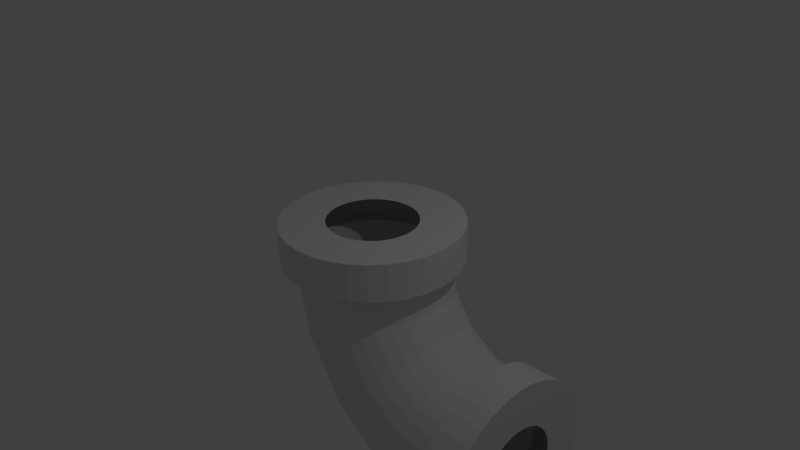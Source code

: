 # Source: pipe_curve.blend  (saved by Blender 2.72.0; exported with 4.5.12 LTS)
import bpy
from mathutils import Matrix  # noqa: F401  (used for matrix-valued properties, if any)

bpy.ops.wm.read_factory_settings(use_empty=True)
scene = bpy.context.scene
scene.name = 'Scene'

# ---- collections
col_collection_1 = bpy.data.collections.new('Collection 1'); scene.collection.children.link(col_collection_1)

# ---- world
world_world = bpy.data.worlds.new('World'); scene.world = world_world
world_world.color = (0.05088, 0.05088, 0.05088)
world_world.use_sun_shadow = False
world_world.sun_shadow_jitter_overblur = 0.0
world_world.cycles.sampling_method = 'MANUAL'
world_world.cycles.sample_map_resolution = 256

# ---- cameras
cam_camera = bpy.data.cameras.new('Camera')
cam_camera.clip_end = 100.0
cam_camera.lens = 35.0
cam_camera.sensor_width = 32.0
cam_camera.sensor_height = 18.0
cam_camera.ortho_scale = 7.314
cam_camera.dof.focus_distance = 0.0
cam_camera.dof.aperture_fstop = 128.0

# ---- lights
light_lamp = bpy.data.lights.new('Lamp', 'POINT')
light_lamp.transmission_factor = 0.0
light_lamp.cutoff_distance = 30.0
light_lamp.energy = 100.0
light_lamp.shadow_buffer_clip_start = 1.001
light_lamp.shadow_soft_size = 0.1
light_lamp.shadow_maximum_resolution = 0.006
light_lamp.use_absolute_resolution = True
light_lamp.cycles.use_multiple_importance_sampling = False

# ---- meshes
me_cylinder = bpy.data.meshes.new('Cylinder')
me_cylinder.from_pydata([(0.1951, 0.9808, 0.0), (0.3827, 0.9239, 0.0), (0.5556, 0.8315, 0.0), (0.7071, 0.7071, 0.0), (0.8315, 0.5556, 0.0), (0.9239, 0.3827, 0.0), (0.9808, 0.1951, 0.0), (1.0, 9.656e-07, 0.0), (0.9808, -0.1951, 0.0), (0.9239, -0.3827, 0.0), (0.8315, -0.5556, 0.0), (0.7071, -0.7071, 0.0), (0.5556, -0.8315, 0.0), (0.3827, -0.9239, 0.0), (0.1951, -0.9808, 0.0), (3.258e-07, -1.0, 0.0), (-0.1951, -0.9808, 0.0), (-0.3827, -0.9239, 0.0), (-0.5556, -0.8315, 0.0), (-0.7071, -0.7071, 0.0), (-0.8315, -0.5556, 0.0), (-0.9239, -0.3827, 0.0), (-0.9808, -0.1951, 0.0), (-1.0, 7.55e-08, 0.0), (-0.9808, 0.1951, 0.0), (-0.9239, 0.3827, 0.0), (-0.8315, 0.5556, 0.0), (-0.7071, 0.7071, 0.0), (-0.5556, 0.8315, 0.0), (-0.3827, 0.9239, 0.0), (-0.1951, 0.9808, 0.0), (0.0, 1.0, 0.0), (0.3325, 0.9808, -0.6907), (0.5058, 0.9239, -0.6189), (0.6655, 0.8315, -0.5528), (0.8055, 0.7071, -0.4948), (0.9204, 0.5556, -0.4472), (1.006, 0.3827, -0.4118), (1.058, 0.1951, -0.39), (1.076, 9.656e-07, -0.3827), (1.058, -0.1951, -0.39), (1.006, -0.3827, -0.4118), (0.9204, -0.5556, -0.4472), (0.8055, -0.7071, -0.4948), (0.6655, -0.8315, -0.5528), (0.5058, -0.9239, -0.6189), (0.3325, -0.9808, -0.6907), (0.1522, -1.0, -0.7654), (-0.028, -0.9808, -0.84), (-0.2013, -0.9239, -0.9118), (-0.361, -0.8315, -0.978), (-0.501, -0.7071, -1.036), (-0.6159, -0.5556, -1.084), (-0.7013, -0.3827, -1.119), (-0.7539, -0.1951, -1.141), (-0.7716, 7.55e-08, -1.148), (-0.7539, 0.1951, -1.141), (-0.7013, 0.3827, -1.119), (-0.6159, 0.5556, -1.084), (-0.501, 0.7071, -1.036), (-0.361, 0.8315, -0.978), (-0.2013, 0.9239, -0.9118), (-0.028, 0.9808, -0.84), (0.1522, 1.0, -0.7654), (0.7237, 0.9808, -1.276), (0.8564, 0.9239, -1.144), (0.9786, 0.8315, -1.021), (1.086, 0.7071, -0.9142), (1.174, 0.5556, -0.8263), (1.239, 0.3827, -0.7609), (1.279, 0.1951, -0.7207), (1.293, 9.656e-07, -0.7071), (1.279, -0.1951, -0.7207), (1.239, -0.3827, -0.7609), (1.174, -0.5556, -0.8263), (1.086, -0.7071, -0.9142), (0.9786, -0.8315, -1.021), (0.8564, -0.9239, -1.144), (0.7237, -0.9808, -1.276), (0.5858, -1.0, -1.414), (0.4478, -0.9808, -1.552), (0.3152, -0.9239, -1.685), (0.1929, -0.8315, -1.807), (0.08579, -0.7071, -1.914), (-0.002151, -0.5556, -2.002), (-0.06749, -0.3827, -2.067), (-0.1077, -0.1951, -2.108), (-0.1213, 7.55e-08, -2.121), (-0.1077, 0.1951, -2.108), (-0.06749, 0.3827, -2.067), (-0.002151, 0.5556, -2.002), (0.08579, 0.7071, -1.914), (0.1929, 0.8315, -1.807), (0.3152, 0.9239, -1.685), (0.4478, 0.9808, -1.552), (0.5858, 1.0, -1.414), (1.309, 0.9808, -1.668), (1.381, 0.9239, -1.494), (1.447, 0.8315, -1.334), (1.505, 0.7071, -1.194), (1.553, 0.5556, -1.08), (1.588, 0.3827, -0.9942), (1.61, 0.1951, -0.9416), (1.617, 9.656e-07, -0.9239), (1.61, -0.1951, -0.9416), (1.588, -0.3827, -0.9942), (1.553, -0.5556, -1.08), (1.505, -0.7071, -1.194), (1.447, -0.8315, -1.334), (1.381, -0.9239, -1.494), (1.309, -0.9808, -1.668), (1.235, -1.0, -1.848), (1.16, -0.9808, -2.028), (1.088, -0.9239, -2.201), (1.022, -0.8315, -2.361), (0.964, -0.7071, -2.501), (0.9164, -0.5556, -2.616), (0.8811, -0.3827, -2.701), (0.8593, -0.1951, -2.754), (0.8519, 7.55e-08, -2.772), (0.8593, 0.1951, -2.754), (0.8811, 0.3827, -2.701), (0.9164, 0.5556, -2.616), (0.964, 0.7071, -2.501), (1.022, 0.8315, -2.361), (1.088, 0.9239, -2.201), (1.16, 0.9808, -2.028), (1.235, 1.0, -1.848), (2.0, 0.9808, -1.805), (2.0, 0.9239, -1.617), (2.0, 0.8315, -1.444), (2.0, 0.7071, -1.293), (2.0, 0.5556, -1.169), (2.0, 0.3827, -1.076), (2.0, 0.1951, -1.019), (2.0, 9.656e-07, -1.0), (2.0, -0.1951, -1.019), (2.0, -0.3827, -1.076), (2.0, -0.5556, -1.169), (2.0, -0.7071, -1.293), (2.0, -0.8315, -1.444), (2.0, -0.9239, -1.617), (2.0, -0.9808, -1.805), (2.0, -1.0, -2.0), (2.0, -0.9808, -2.195), (2.0, -0.9239, -2.383), (2.0, -0.8315, -2.556), (2.0, -0.7071, -2.707), (2.0, -0.5556, -2.831), (2.0, -0.3827, -2.924), (2.0, -0.1951, -2.981), (2.0, 7.55e-08, -3.0), (2.0, 0.1951, -2.981), (2.0, 0.3827, -2.924), (2.0, 0.5556, -2.831), (2.0, 0.7071, -2.707), (2.0, 0.8315, -2.556), (2.0, 0.9239, -2.383), (2.0, 0.9808, -2.195), (2.0, 1.0, -2.0), (0.2341, 1.177, 0.0), (0.4592, 1.109, 0.0), (0.6667, 0.9978, 0.0), (0.8485, 0.8485, 0.0), (0.9978, 0.6667, 0.0), (1.109, 0.4592, 0.0), (1.177, 0.2341, 0.0), (1.2, 1.099e-06, 0.0), (1.177, -0.2341, 0.0), (1.109, -0.4592, 0.0), (0.9978, -0.6667, 0.0), (0.8485, -0.8485, 0.0), (0.6667, -0.9978, 0.0), (0.4592, -1.109, 0.0), (0.2341, -1.177, 0.0), (4.244e-07, -1.2, 0.0), (-0.2341, -1.177, 0.0), (-0.4592, -1.109, 0.0), (-0.6667, -0.9978, 0.0), (-0.8485, -0.8485, 0.0), (-0.9978, -0.6667, 0.0), (-1.109, -0.4592, 0.0), (-1.177, -0.2341, 0.0), (-1.2, 3.099e-08, 0.0), (-1.177, 0.2341, 0.0), (-1.109, 0.4592, 0.0), (-0.9978, 0.6667, 0.0), (-0.8485, 0.8485, 0.0), (-0.6667, 0.9978, 0.0), (-0.4592, 1.109, 0.0), (-0.2341, 1.177, 0.0), (3.334e-08, 1.2, 0.0), (0.2341, 1.177, 0.5), (0.4592, 1.109, 0.5), (0.6667, 0.9978, 0.5), (0.8485, 0.8485, 0.5), (0.9978, 0.6667, 0.5), (1.109, 0.4592, 0.5), (1.177, 0.2341, 0.5), (1.2, 1.099e-06, 0.5), (1.177, -0.2341, 0.5), (1.109, -0.4592, 0.5), (0.9978, -0.6667, 0.5), (0.8485, -0.8485, 0.5), (0.6667, -0.9978, 0.5), (0.4592, -1.109, 0.5), (0.2341, -1.177, 0.5), (4.244e-07, -1.2, 0.5), (-0.2341, -1.177, 0.5), (-0.4592, -1.109, 0.5), (-0.6667, -0.9978, 0.5), (-0.8485, -0.8485, 0.5), (-0.9978, -0.6667, 0.5), (-1.109, -0.4592, 0.5), (-1.177, -0.2341, 0.5), (-1.2, 3.099e-08, 0.5), (-1.177, 0.2341, 0.5), (-1.109, 0.4592, 0.5), (-0.9978, 0.6667, 0.5), (-0.8485, 0.8485, 0.5), (-0.6667, 0.9978, 0.5), (-0.4592, 1.109, 0.5), (-0.2341, 1.177, 0.5), (3.334e-08, 1.2, 0.5), (0.1171, 0.5885, 0.5), (0.2296, 0.5543, 0.5), (0.3333, 0.4989, 0.5), (0.4243, 0.4243, 0.5), (0.4989, 0.3333, 0.5), (0.5543, 0.2296, 0.5), (0.5885, 0.1171, 0.5), (0.6, 6.948e-07, 0.5), (0.5885, -0.1171, 0.5), (0.5543, -0.2296, 0.5), (0.4989, -0.3333, 0.5), (0.4243, -0.4243, 0.5), (0.3333, -0.4989, 0.5), (0.2296, -0.5543, 0.5), (0.1171, -0.5885, 0.5), (1.829e-07, -0.6, 0.5), (-0.1171, -0.5885, 0.5), (-0.2296, -0.5543, 0.5), (-0.3333, -0.4989, 0.5), (-0.4243, -0.4243, 0.5), (-0.4989, -0.3333, 0.5), (-0.5543, -0.2296, 0.5), (-0.5885, -0.1171, 0.5), (-0.6, 1.608e-07, 0.5), (-0.5885, 0.1171, 0.5), (-0.5543, 0.2296, 0.5), (-0.4989, 0.3333, 0.5), (-0.4243, 0.4243, 0.5), (-0.3333, 0.4989, 0.5), (-0.2296, 0.5543, 0.5), (-0.1171, 0.5885, 0.5), (-1.261e-08, 0.6, 0.5), (2.0, 1.177, -1.766), (2.0, 1.109, -1.541), (2.0, 0.9978, -1.333), (2.0, 0.8485, -1.151), (2.0, 0.6667, -1.002), (2.0, 0.4592, -0.8913), (2.0, 0.2341, -0.8231), (2.0, 1.099e-06, -0.8), (2.0, -0.2341, -0.8231), (2.0, -0.4592, -0.8913), (2.0, -0.6667, -1.002), (2.0, -0.8485, -1.151), (2.0, -0.9978, -1.333), (2.0, -1.109, -1.541), (2.0, -1.177, -1.766), (2.0, -1.2, -2.0), (2.0, -1.177, -2.234), (2.0, -1.109, -2.459), (2.0, -0.9978, -2.667), (2.0, -0.8485, -2.849), (2.0, -0.6667, -2.998), (2.0, -0.4592, -3.109), (2.0, -0.2341, -3.177), (2.0, 3.099e-08, -3.2), (2.0, 0.2341, -3.177), (2.0, 0.4592, -3.109), (2.0, 0.6667, -2.998), (2.0, 0.8485, -2.849), (2.0, 0.9978, -2.667), (2.0, 1.109, -2.459), (2.0, 1.177, -2.234), (2.0, 1.2, -2.0), (2.5, 1.177, -1.766), (2.5, 1.109, -1.541), (2.5, 0.9978, -1.333), (2.5, 0.8485, -1.151), (2.5, 0.6667, -1.002), (2.5, 0.4592, -0.8913), (2.5, 0.2341, -0.8231), (2.5, 1.099e-06, -0.8), (2.5, -0.2341, -0.8231), (2.5, -0.4592, -0.8913), (2.5, -0.6667, -1.002), (2.5, -0.8485, -1.151), (2.5, -0.9978, -1.333), (2.5, -1.109, -1.541), (2.5, -1.177, -1.766), (2.5, -1.2, -2.0), (2.5, -1.177, -2.234), (2.5, -1.109, -2.459), (2.5, -0.9978, -2.667), (2.5, -0.8485, -2.849), (2.5, -0.6667, -2.998), (2.5, -0.4592, -3.109), (2.5, -0.2341, -3.177), (2.5, 3.099e-08, -3.2), (2.5, 0.2341, -3.177), (2.5, 0.4592, -3.109), (2.5, 0.6667, -2.998), (2.5, 0.8485, -2.849), (2.5, 0.9978, -2.667), (2.5, 1.109, -2.459), (2.5, 1.177, -2.234), (2.5, 1.2, -2.0), (2.5, 0.5885, -1.883), (2.5, 0.5543, -1.77), (2.5, 0.4989, -1.667), (2.5, 0.4243, -1.576), (2.5, 0.3333, -1.501), (2.5, 0.2296, -1.446), (2.5, 0.1171, -1.412), (2.5, 6.948e-07, -1.4), (2.5, -0.1171, -1.412), (2.5, -0.2296, -1.446), (2.5, -0.3333, -1.501), (2.5, -0.4243, -1.576), (2.5, -0.4989, -1.667), (2.5, -0.5543, -1.77), (2.5, -0.5885, -1.883), (2.5, -0.6, -2.0), (2.5, -0.5885, -2.117), (2.5, -0.5543, -2.23), (2.5, -0.4989, -2.333), (2.5, -0.4243, -2.424), (2.5, -0.3333, -2.499), (2.5, -0.2296, -2.554), (2.5, -0.1171, -2.588), (2.5, 1.608e-07, -2.6), (2.5, 0.1171, -2.588), (2.5, 0.2296, -2.554), (2.5, 0.3333, -2.499), (2.5, 0.4243, -2.424), (2.5, 0.4989, -2.333), (2.5, 0.5543, -2.23), (2.5, 0.5885, -2.117), (2.5, 0.6, -2.0)], [], [(23, 24, 56, 55), (1, 2, 34, 33), (12, 13, 45, 44), (21, 22, 54, 53), (10, 11, 43, 42), (30, 31, 63, 62), (19, 20, 52, 51), (8, 9, 41, 40), (28, 29, 61, 60), (17, 18, 50, 49), (6, 7, 39, 38), (26, 27, 59, 58), (4, 5, 37, 36), (15, 16, 48, 47), (24, 25, 57, 56), (2, 3, 35, 34), (13, 14, 46, 45), (22, 23, 55, 54), (31, 0, 32, 63), (11, 12, 44, 43), (0, 1, 33, 32), (20, 21, 53, 52), (9, 10, 42, 41), (29, 30, 62, 61), (18, 19, 51, 50), (7, 8, 40, 39), (27, 28, 60, 59), (16, 17, 49, 48), (5, 6, 38, 37), (25, 26, 58, 57), (3, 4, 36, 35), (14, 15, 47, 46), (56, 57, 89, 88), (34, 35, 67, 66), (45, 46, 78, 77), (54, 55, 87, 86), (63, 32, 64, 95), (43, 44, 76, 75), (32, 33, 65, 64), (52, 53, 85, 84), (41, 42, 74, 73), (61, 62, 94, 93), (50, 51, 83, 82), (39, 40, 72, 71), (59, 60, 92, 91), (48, 49, 81, 80), (37, 38, 70, 69), (57, 58, 90, 89), (35, 36, 68, 67), (46, 47, 79, 78), (55, 56, 88, 87), (33, 34, 66, 65), (44, 45, 77, 76), (53, 54, 86, 85), (42, 43, 75, 74), (62, 63, 95, 94), (51, 52, 84, 83), (40, 41, 73, 72), (60, 61, 93, 92), (49, 50, 82, 81), (38, 39, 71, 70), (58, 59, 91, 90), (36, 37, 69, 68), (47, 48, 80, 79), (90, 91, 123, 122), (68, 69, 101, 100), (79, 80, 112, 111), (88, 89, 121, 120), (66, 67, 99, 98), (77, 78, 110, 109), (86, 87, 119, 118), (95, 64, 96, 127), (75, 76, 108, 107), (64, 65, 97, 96), (84, 85, 117, 116), (73, 74, 106, 105), (93, 94, 126, 125), (82, 83, 115, 114), (71, 72, 104, 103), (91, 92, 124, 123), (80, 81, 113, 112), (69, 70, 102, 101), (89, 90, 122, 121), (67, 68, 100, 99), (78, 79, 111, 110), (87, 88, 120, 119), (65, 66, 98, 97), (76, 77, 109, 108), (85, 86, 118, 117), (74, 75, 107, 106), (94, 95, 127, 126), (83, 84, 116, 115), (72, 73, 105, 104), (92, 93, 125, 124), (81, 82, 114, 113), (70, 71, 103, 102), (124, 125, 157, 156), (113, 114, 146, 145), (102, 103, 135, 134), (122, 123, 155, 154), (100, 101, 133, 132), (111, 112, 144, 143), (120, 121, 153, 152), (98, 99, 131, 130), (109, 110, 142, 141), (118, 119, 151, 150), (127, 96, 128, 159), (107, 108, 140, 139), (96, 97, 129, 128), (116, 117, 149, 148), (105, 106, 138, 137), (125, 126, 158, 157), (114, 115, 147, 146), (103, 104, 136, 135), (123, 124, 156, 155), (112, 113, 145, 144), (101, 102, 134, 133), (121, 122, 154, 153), (99, 100, 132, 131), (110, 111, 143, 142), (119, 120, 152, 151), (97, 98, 130, 129), (108, 109, 141, 140), (117, 118, 150, 149), (106, 107, 139, 138), (126, 127, 159, 158), (115, 116, 148, 147), (104, 105, 137, 136), (24, 23, 183, 184), (2, 1, 161, 162), (13, 12, 172, 173), (22, 21, 181, 182), (11, 10, 170, 171), (31, 30, 190, 191), (20, 19, 179, 180), (9, 8, 168, 169), (29, 28, 188, 189), (18, 17, 177, 178), (7, 6, 166, 167), (27, 26, 186, 187), (5, 4, 164, 165), (16, 15, 175, 176), (25, 24, 184, 185), (3, 2, 162, 163), (14, 13, 173, 174), (23, 22, 182, 183), (0, 31, 191, 160), (12, 11, 171, 172), (1, 0, 160, 161), (21, 20, 180, 181), (10, 9, 169, 170), (30, 29, 189, 190), (19, 18, 178, 179), (8, 7, 167, 168), (28, 27, 187, 188), (17, 16, 176, 177), (6, 5, 165, 166), (26, 25, 185, 186), (4, 3, 163, 164), (15, 14, 174, 175), (182, 181, 213, 214), (171, 170, 202, 203), (191, 190, 222, 223), (180, 179, 211, 212), (169, 168, 200, 201), (189, 188, 220, 221), (178, 177, 209, 210), (167, 166, 198, 199), (187, 186, 218, 219), (165, 164, 196, 197), (176, 175, 207, 208), (185, 184, 216, 217), (163, 162, 194, 195), (174, 173, 205, 206), (183, 182, 214, 215), (160, 191, 223, 192), (172, 171, 203, 204), (161, 160, 192, 193), (181, 180, 212, 213), (170, 169, 201, 202), (190, 189, 221, 222), (179, 178, 210, 211), (168, 167, 199, 200), (188, 187, 219, 220), (177, 176, 208, 209), (166, 165, 197, 198), (186, 185, 217, 218), (164, 163, 195, 196), (175, 174, 206, 207), (184, 183, 215, 216), (162, 161, 193, 194), (173, 172, 204, 205), (216, 215, 247, 248), (194, 193, 225, 226), (205, 204, 236, 237), (214, 213, 245, 246), (203, 202, 234, 235), (223, 222, 254, 255), (212, 211, 243, 244), (201, 200, 232, 233), (221, 220, 252, 253), (210, 209, 241, 242), (199, 198, 230, 231), (219, 218, 250, 251), (197, 196, 228, 229), (208, 207, 239, 240), (217, 216, 248, 249), (195, 194, 226, 227), (206, 205, 237, 238), (215, 214, 246, 247), (192, 223, 255, 224), (204, 203, 235, 236), (193, 192, 224, 225), (213, 212, 244, 245), (202, 201, 233, 234), (222, 221, 253, 254), (211, 210, 242, 243), (200, 199, 231, 232), (220, 219, 251, 252), (209, 208, 240, 241), (198, 197, 229, 230), (218, 217, 249, 250), (196, 195, 227, 228), (207, 206, 238, 239), (158, 159, 287, 286), (147, 148, 276, 275), (136, 137, 265, 264), (156, 157, 285, 284), (145, 146, 274, 273), (134, 135, 263, 262), (154, 155, 283, 282), (132, 133, 261, 260), (143, 144, 272, 271), (152, 153, 281, 280), (130, 131, 259, 258), (141, 142, 270, 269), (150, 151, 279, 278), (159, 128, 256, 287), (139, 140, 268, 267), (128, 129, 257, 256), (148, 149, 277, 276), (137, 138, 266, 265), (157, 158, 286, 285), (146, 147, 275, 274), (135, 136, 264, 263), (155, 156, 284, 283), (144, 145, 273, 272), (133, 134, 262, 261), (153, 154, 282, 281), (131, 132, 260, 259), (142, 143, 271, 270), (151, 152, 280, 279), (129, 130, 258, 257), (140, 141, 269, 268), (149, 150, 278, 277), (138, 139, 267, 266), (283, 284, 316, 315), (272, 273, 305, 304), (261, 262, 294, 293), (281, 282, 314, 313), (259, 260, 292, 291), (270, 271, 303, 302), (279, 280, 312, 311), (257, 258, 290, 289), (268, 269, 301, 300), (277, 278, 310, 309), (266, 267, 299, 298), (286, 287, 319, 318), (275, 276, 308, 307), (264, 265, 297, 296), (284, 285, 317, 316), (273, 274, 306, 305), (262, 263, 295, 294), (282, 283, 315, 314), (260, 261, 293, 292), (271, 272, 304, 303), (280, 281, 313, 312), (258, 259, 291, 290), (269, 270, 302, 301), (278, 279, 311, 310), (287, 256, 288, 319), (267, 268, 300, 299), (256, 257, 289, 288), (276, 277, 309, 308), (265, 266, 298, 297), (285, 286, 318, 317), (274, 275, 307, 306), (263, 264, 296, 295), (317, 318, 350, 349), (306, 307, 339, 338), (295, 296, 328, 327), (315, 316, 348, 347), (304, 305, 337, 336), (293, 294, 326, 325), (313, 314, 346, 345), (291, 292, 324, 323), (302, 303, 335, 334), (311, 312, 344, 343), (289, 290, 322, 321), (300, 301, 333, 332), (309, 310, 342, 341), (298, 299, 331, 330), (318, 319, 351, 350), (307, 308, 340, 339), (296, 297, 329, 328), (316, 317, 349, 348), (305, 306, 338, 337), (294, 295, 327, 326), (314, 315, 347, 346), (292, 293, 325, 324), (303, 304, 336, 335), (312, 313, 345, 344), (290, 291, 323, 322), (301, 302, 334, 333), (310, 311, 343, 342), (319, 288, 320, 351), (299, 300, 332, 331), (288, 289, 321, 320), (308, 309, 341, 340), (297, 298, 330, 329)])
_uv = me_cylinder.uv_layers.new(name='UVMap')
_uv.uv.foreach_set('vector', [0.4969, 0.5088, 0.4964, 0.5088, 0.4964, 0.5043, 0.4974, 0.5043, 0.4924, 0.5119, 0.4923, 0.5128, 0.488, 0.5126, 0.4882, 0.5108, 0.5005, 0.5138, 0.5005, 0.5129, 0.5049, 0.5127, 0.5047, 0.5146, 0.4978, 0.5091, 0.4974, 0.5089, 0.4984, 0.5045, 0.4993, 0.5048, 0.4995, 0.5157, 0.5001, 0.5148, 0.504, 0.5166, 0.5027, 0.5185, 0.4935, 0.51, 0.4931, 0.5105, 0.4895, 0.5078, 0.4904, 0.5068, 0.4987, 0.5095, 0.4983, 0.5093, 0.5002, 0.5052, 0.5012, 0.5058, 0.4973, 0.517, 0.4985, 0.5165, 0.5007, 0.5201, 0.4982, 0.521, 0.4945, 0.5093, 0.494, 0.5096, 0.4914, 0.5059, 0.4924, 0.5053, 0.4995, 0.5102, 0.4991, 0.5098, 0.502, 0.5065, 0.5029, 0.5073, 0.4946, 0.5166, 0.4959, 0.517, 0.4954, 0.5211, 0.4928, 0.5203, 0.4955, 0.5089, 0.495, 0.509, 0.4934, 0.5048, 0.4944, 0.5045, 0.4928, 0.5149, 0.4936, 0.5159, 0.4906, 0.5188, 0.4891, 0.5168, 0.5002, 0.5113, 0.4999, 0.5107, 0.5036, 0.5083, 0.5042, 0.5096, 0.4964, 0.5088, 0.4959, 0.5088, 0.4954, 0.5043, 0.4964, 0.5043, 0.4923, 0.5128, 0.4924, 0.5138, 0.4882, 0.5147, 0.488, 0.5126, 0.5005, 0.5129, 0.5004, 0.512, 0.5047, 0.511, 0.5049, 0.5127, 0.4974, 0.5089, 0.4969, 0.5088, 0.4974, 0.5043, 0.4984, 0.5045, 0.4931, 0.5105, 0.4927, 0.5111, 0.4888, 0.5092, 0.4895, 0.5078, 0.5001, 0.5148, 0.5005, 0.5138, 0.5047, 0.5146, 0.504, 0.5166, 0.4927, 0.5111, 0.4924, 0.5119, 0.4882, 0.5108, 0.4888, 0.5092, 0.4983, 0.5093, 0.4978, 0.5091, 0.4993, 0.5048, 0.5002, 0.5052, 0.4985, 0.5165, 0.4995, 0.5157, 0.5027, 0.5185, 0.5007, 0.5201, 0.494, 0.5096, 0.4935, 0.51, 0.4904, 0.5068, 0.4914, 0.5059, 0.4991, 0.5098, 0.4987, 0.5095, 0.5012, 0.5058, 0.502, 0.5065, 0.4959, 0.517, 0.4973, 0.517, 0.4982, 0.521, 0.4954, 0.5211, 0.495, 0.509, 0.4945, 0.5093, 0.4924, 0.5053, 0.4934, 0.5048, 0.4999, 0.5107, 0.4995, 0.5102, 0.5029, 0.5073, 0.5036, 0.5083, 0.4936, 0.5159, 0.4946, 0.5166, 0.4928, 0.5203, 0.4906, 0.5188, 0.4959, 0.5088, 0.4955, 0.5089, 0.4944, 0.5045, 0.4954, 0.5043, 0.4924, 0.5138, 0.4928, 0.5149, 0.4891, 0.5168, 0.4882, 0.5147, 0.5004, 0.512, 0.5002, 0.5113, 0.5042, 0.5096, 0.5047, 0.511, 0.4964, 0.5043, 0.4954, 0.5043, 0.4941, 0.4949, 0.4963, 0.4947, 0.488, 0.5126, 0.4882, 0.5147, 0.4801, 0.5168, 0.4794, 0.5126, 0.5049, 0.5127, 0.5047, 0.511, 0.5134, 0.5092, 0.5137, 0.5127, 0.4984, 0.5045, 0.4974, 0.5043, 0.4984, 0.4949, 0.5005, 0.4952, 0.4895, 0.5078, 0.4888, 0.5092, 0.4806, 0.5055, 0.482, 0.5027, 0.504, 0.5166, 0.5047, 0.5146, 0.5131, 0.5165, 0.5115, 0.5204, 0.4888, 0.5092, 0.4882, 0.5108, 0.4796, 0.5088, 0.4806, 0.5055, 0.5002, 0.5052, 0.4993, 0.5048, 0.5025, 0.4959, 0.5045, 0.4968, 0.5007, 0.5201, 0.5027, 0.5185, 0.5087, 0.5241, 0.5048, 0.527, 0.4914, 0.5059, 0.4904, 0.5068, 0.4837, 0.5004, 0.4857, 0.4986, 0.502, 0.5065, 0.5012, 0.5058, 0.5064, 0.498, 0.5083, 0.4995, 0.4954, 0.5211, 0.4982, 0.521, 0.4999, 0.5288, 0.4946, 0.529, 0.4934, 0.5048, 0.4924, 0.5053, 0.4877, 0.4971, 0.4898, 0.4961, 0.5036, 0.5083, 0.5029, 0.5073, 0.51, 0.5013, 0.5114, 0.5035, 0.4906, 0.5188, 0.4928, 0.5203, 0.4894, 0.5276, 0.4851, 0.5247, 0.4954, 0.5043, 0.4944, 0.5045, 0.492, 0.4953, 0.4941, 0.4949, 0.4882, 0.5147, 0.4891, 0.5168, 0.4819, 0.5209, 0.4801, 0.5168, 0.5047, 0.511, 0.5042, 0.5096, 0.5127, 0.5062, 0.5134, 0.5092, 0.4974, 0.5043, 0.4964, 0.5043, 0.4963, 0.4947, 0.4984, 0.4949, 0.4882, 0.5108, 0.488, 0.5126, 0.4794, 0.5126, 0.4796, 0.5088, 0.5047, 0.5146, 0.5049, 0.5127, 0.5137, 0.5127, 0.5131, 0.5165, 0.4993, 0.5048, 0.4984, 0.5045, 0.5005, 0.4952, 0.5025, 0.4959, 0.5027, 0.5185, 0.504, 0.5166, 0.5115, 0.5204, 0.5087, 0.5241, 0.4904, 0.5068, 0.4895, 0.5078, 0.482, 0.5027, 0.4837, 0.5004, 0.5012, 0.5058, 0.5002, 0.5052, 0.5045, 0.4968, 0.5064, 0.498, 0.4982, 0.521, 0.5007, 0.5201, 0.5048, 0.527, 0.4999, 0.5288, 0.4924, 0.5053, 0.4914, 0.5059, 0.4857, 0.4986, 0.4877, 0.4971, 0.5029, 0.5073, 0.502, 0.5065, 0.5083, 0.4995, 0.51, 0.5013, 0.4928, 0.5203, 0.4954, 0.5211, 0.4946, 0.529, 0.4894, 0.5276, 0.4944, 0.5045, 0.4934, 0.5048, 0.4898, 0.4961, 0.492, 0.4953, 0.4891, 0.5168, 0.4906, 0.5188, 0.4851, 0.5247, 0.4819, 0.5209, 0.5042, 0.5096, 0.5036, 0.5083, 0.5114, 0.5035, 0.5127, 0.5062, 0.492, 0.4953, 0.4898, 0.4961, 0.4809, 0.4766, 0.4857, 0.4746, 0.4819, 0.5209, 0.4851, 0.5247, 0.4753, 0.5363, 0.4688, 0.5298, 0.5127, 0.5062, 0.5114, 0.5035, 0.5292, 0.4942, 0.5312, 0.5002, 0.4963, 0.4947, 0.4941, 0.4949, 0.4906, 0.4734, 0.4956, 0.4728, 0.4794, 0.5126, 0.4801, 0.5168, 0.4644, 0.5222, 0.4621, 0.5142, 0.5137, 0.5127, 0.5134, 0.5092, 0.5321, 0.5069, 0.5316, 0.5142, 0.5005, 0.4952, 0.4984, 0.4949, 0.5005, 0.473, 0.5054, 0.4739, 0.482, 0.5027, 0.4806, 0.5055, 0.4627, 0.4994, 0.465, 0.493, 0.5115, 0.5204, 0.5131, 0.5165, 0.5295, 0.5216, 0.5255, 0.5289, 0.4806, 0.5055, 0.4796, 0.5088, 0.4616, 0.5065, 0.4627, 0.4994, 0.5045, 0.4968, 0.5025, 0.4959, 0.5101, 0.4755, 0.5147, 0.4778, 0.5048, 0.527, 0.5087, 0.5241, 0.5196, 0.5354, 0.5118, 0.5404, 0.4857, 0.4986, 0.4837, 0.5004, 0.4682, 0.4876, 0.472, 0.4831, 0.5083, 0.4995, 0.5064, 0.498, 0.519, 0.4807, 0.5229, 0.4845, 0.4946, 0.529, 0.4999, 0.5288, 0.5027, 0.5433, 0.493, 0.5435, 0.4898, 0.4961, 0.4877, 0.4971, 0.4763, 0.4794, 0.4809, 0.4766, 0.5114, 0.5035, 0.51, 0.5013, 0.5264, 0.489, 0.5292, 0.4942, 0.4851, 0.5247, 0.4894, 0.5276, 0.4836, 0.5411, 0.4753, 0.5363, 0.4941, 0.4949, 0.492, 0.4953, 0.4857, 0.4746, 0.4906, 0.4734, 0.4801, 0.5168, 0.4819, 0.5209, 0.4688, 0.5298, 0.4644, 0.5222, 0.5134, 0.5092, 0.5127, 0.5062, 0.5312, 0.5002, 0.5321, 0.5069, 0.4984, 0.4949, 0.4963, 0.4947, 0.4956, 0.4728, 0.5005, 0.473, 0.4796, 0.5088, 0.4794, 0.5126, 0.4621, 0.5142, 0.4616, 0.5065, 0.5131, 0.5165, 0.5137, 0.5127, 0.5316, 0.5142, 0.5295, 0.5216, 0.5025, 0.4959, 0.5005, 0.4952, 0.5054, 0.4739, 0.5101, 0.4755, 0.5087, 0.5241, 0.5115, 0.5204, 0.5255, 0.5289, 0.5196, 0.5354, 0.4837, 0.5004, 0.482, 0.5027, 0.465, 0.493, 0.4682, 0.4876, 0.5064, 0.498, 0.5045, 0.4968, 0.5147, 0.4778, 0.519, 0.4807, 0.4999, 0.5288, 0.5048, 0.527, 0.5118, 0.5404, 0.5027, 0.5433, 0.4877, 0.4971, 0.4857, 0.4986, 0.472, 0.4831, 0.4763, 0.4794, 0.51, 0.5013, 0.5083, 0.4995, 0.5229, 0.4845, 0.5264, 0.489, 0.4894, 0.5276, 0.4946, 0.529, 0.493, 0.5435, 0.4836, 0.5411, 0.4763, 0.4794, 0.472, 0.4831, 0.4318, 0.4495, 0.4404, 0.4372, 0.5264, 0.489, 0.5229, 0.4845, 0.5659, 0.4497, 0.572, 0.4636, 0.4836, 0.5411, 0.493, 0.5435, 0.4903, 0.5684, 0.4747, 0.565, 0.4857, 0.4746, 0.4809, 0.4766, 0.4511, 0.4269, 0.4635, 0.4188, 0.4688, 0.5298, 0.4753, 0.5363, 0.4602, 0.5584, 0.4474, 0.5489, 0.5312, 0.5002, 0.5292, 0.4942, 0.5755, 0.4785, 0.576, 0.4939, 0.4956, 0.4728, 0.4906, 0.4734, 0.4772, 0.4133, 0.4916, 0.4105, 0.4621, 0.5142, 0.4644, 0.5222, 0.4368, 0.5372, 0.4288, 0.5236, 0.5316, 0.5142, 0.5321, 0.5069, 0.5736, 0.5092, 0.5683, 0.524, 0.5054, 0.4739, 0.5005, 0.473, 0.5062, 0.4105, 0.5206, 0.4133, 0.465, 0.493, 0.4627, 0.4994, 0.4214, 0.4935, 0.4221, 0.4782, 0.5255, 0.5289, 0.5295, 0.5216, 0.5601, 0.5375, 0.5494, 0.5492, 0.4627, 0.4994, 0.4616, 0.5065, 0.4236, 0.5089, 0.4214, 0.4935, 0.5147, 0.4778, 0.5101, 0.4755, 0.5342, 0.419, 0.5467, 0.427, 0.5118, 0.5404, 0.5196, 0.5354, 0.5365, 0.5586, 0.5219, 0.5651, 0.472, 0.4831, 0.4682, 0.4876, 0.4256, 0.4633, 0.4318, 0.4495, 0.5229, 0.4845, 0.519, 0.4807, 0.5574, 0.4373, 0.5659, 0.4497, 0.493, 0.5435, 0.5027, 0.5433, 0.5063, 0.5684, 0.4903, 0.5684, 0.4809, 0.4766, 0.4763, 0.4794, 0.4404, 0.4372, 0.4511, 0.4269, 0.5292, 0.4942, 0.5264, 0.489, 0.572, 0.4636, 0.5755, 0.4785, 0.4753, 0.5363, 0.4836, 0.5411, 0.4747, 0.565, 0.4602, 0.5584, 0.4906, 0.4734, 0.4857, 0.4746, 0.4635, 0.4188, 0.4772, 0.4133, 0.4644, 0.5222, 0.4688, 0.5298, 0.4474, 0.5489, 0.4368, 0.5372, 0.5321, 0.5069, 0.5312, 0.5002, 0.576, 0.4939, 0.5736, 0.5092, 0.5005, 0.473, 0.4956, 0.4728, 0.4916, 0.4105, 0.5062, 0.4105, 0.4616, 0.5065, 0.4621, 0.5142, 0.4288, 0.5236, 0.4236, 0.5089, 0.5295, 0.5216, 0.5316, 0.5142, 0.5683, 0.524, 0.5601, 0.5375, 0.5101, 0.4755, 0.5054, 0.4739, 0.5206, 0.4133, 0.5342, 0.419, 0.5196, 0.5354, 0.5255, 0.5289, 0.5494, 0.5492, 0.5365, 0.5586, 0.4682, 0.4876, 0.465, 0.493, 0.4221, 0.4782, 0.4256, 0.4633, 0.519, 0.4807, 0.5147, 0.4778, 0.5467, 0.427, 0.5574, 0.4373, 0.5027, 0.5433, 0.5118, 0.5404, 0.5219, 0.5651, 0.5063, 0.5684, 0.4964, 0.5088, 0.4969, 0.5088, 0.4968, 0.5092, 0.4964, 0.5092, 0.4923, 0.5128, 0.4924, 0.5119, 0.4932, 0.5121, 0.4931, 0.5128, 0.5005, 0.5129, 0.5005, 0.5138, 0.4996, 0.5135, 0.4998, 0.5128, 0.4974, 0.5089, 0.4978, 0.5091, 0.4976, 0.5095, 0.4972, 0.5093, 0.5001, 0.5148, 0.4995, 0.5157, 0.4988, 0.515, 0.4993, 0.5143, 0.4931, 0.5105, 0.4935, 0.51, 0.4939, 0.5104, 0.4936, 0.5108, 0.4983, 0.5093, 0.4987, 0.5095, 0.4984, 0.5099, 0.498, 0.5096, 0.4985, 0.5165, 0.4973, 0.517, 0.4971, 0.5158, 0.498, 0.5155, 0.494, 0.5096, 0.4945, 0.5093, 0.4947, 0.5097, 0.4943, 0.51, 0.4991, 0.5098, 0.4995, 0.5102, 0.4991, 0.5106, 0.4988, 0.5102, 0.4959, 0.517, 0.4946, 0.5166, 0.4951, 0.5156, 0.4961, 0.5158, 0.495, 0.509, 0.4955, 0.5089, 0.4956, 0.5093, 0.4951, 0.5095, 0.4936, 0.5159, 0.4928, 0.5149, 0.4937, 0.5144, 0.4943, 0.5151, 0.4999, 0.5107, 0.5002, 0.5113, 0.4996, 0.5115, 0.4994, 0.511, 0.4959, 0.5088, 0.4964, 0.5088, 0.4964, 0.5092, 0.496, 0.5092, 0.4924, 0.5138, 0.4923, 0.5128, 0.4931, 0.5128, 0.4933, 0.5136, 0.5004, 0.512, 0.5005, 0.5129, 0.4998, 0.5128, 0.4998, 0.5121, 0.4969, 0.5088, 0.4974, 0.5089, 0.4972, 0.5093, 0.4968, 0.5092, 0.4927, 0.5111, 0.4931, 0.5105, 0.4936, 0.5108, 0.4933, 0.5114, 0.5005, 0.5138, 0.5001, 0.5148, 0.4993, 0.5143, 0.4996, 0.5135, 0.4924, 0.5119, 0.4927, 0.5111, 0.4933, 0.5114, 0.4932, 0.5121, 0.4978, 0.5091, 0.4983, 0.5093, 0.498, 0.5096, 0.4976, 0.5095, 0.4995, 0.5157, 0.4985, 0.5165, 0.498, 0.5155, 0.4988, 0.515, 0.4935, 0.51, 0.494, 0.5096, 0.4943, 0.51, 0.4939, 0.5104, 0.4987, 0.5095, 0.4991, 0.5098, 0.4988, 0.5102, 0.4984, 0.5099, 0.4973, 0.517, 0.4959, 0.517, 0.4961, 0.5158, 0.4971, 0.5158, 0.4945, 0.5093, 0.495, 0.509, 0.4951, 0.5095, 0.4947, 0.5097, 0.4995, 0.5102, 0.4999, 0.5107, 0.4994, 0.511, 0.4991, 0.5106, 0.4946, 0.5166, 0.4936, 0.5159, 0.4943, 0.5151, 0.4951, 0.5156, 0.4955, 0.5089, 0.4959, 0.5088, 0.496, 0.5092, 0.4956, 0.5093, 0.4928, 0.5149, 0.4924, 0.5138, 0.4933, 0.5136, 0.4937, 0.5144, 0.5002, 0.5113, 0.5004, 0.512, 0.4998, 0.5121, 0.4996, 0.5115, 0.4972, 0.5093, 0.4976, 0.5095, 0.4974, 0.5102, 0.4971, 0.5101, 0.4993, 0.5143, 0.4988, 0.515, 0.4978, 0.5138, 0.4981, 0.5135, 0.4936, 0.5108, 0.4939, 0.5104, 0.4947, 0.5109, 0.4945, 0.5113, 0.498, 0.5096, 0.4984, 0.5099, 0.4979, 0.5105, 0.4976, 0.5103, 0.498, 0.5155, 0.4971, 0.5158, 0.4968, 0.5142, 0.4973, 0.5141, 0.4943, 0.51, 0.4947, 0.5097, 0.4952, 0.5104, 0.4949, 0.5106, 0.4988, 0.5102, 0.4991, 0.5106, 0.4983, 0.5111, 0.4981, 0.5108, 0.4961, 0.5158, 0.4951, 0.5156, 0.4957, 0.5141, 0.4962, 0.5142, 0.4951, 0.5095, 0.4956, 0.5093, 0.4958, 0.5101, 0.4955, 0.5102, 0.4943, 0.5151, 0.4937, 0.5144, 0.4949, 0.5134, 0.4953, 0.5138, 0.4994, 0.511, 0.4996, 0.5115, 0.4986, 0.5118, 0.4985, 0.5114, 0.496, 0.5092, 0.4964, 0.5092, 0.4964, 0.51, 0.4961, 0.51, 0.4933, 0.5136, 0.4931, 0.5128, 0.4944, 0.5126, 0.4946, 0.513, 0.4998, 0.5121, 0.4998, 0.5128, 0.4986, 0.5126, 0.4986, 0.5122, 0.4968, 0.5092, 0.4972, 0.5093, 0.4971, 0.5101, 0.4967, 0.51, 0.4933, 0.5114, 0.4936, 0.5108, 0.4945, 0.5113, 0.4944, 0.5117, 0.4996, 0.5135, 0.4993, 0.5143, 0.4981, 0.5135, 0.4984, 0.5131, 0.4932, 0.5121, 0.4933, 0.5114, 0.4944, 0.5117, 0.4944, 0.5121, 0.4976, 0.5095, 0.498, 0.5096, 0.4976, 0.5103, 0.4974, 0.5102, 0.4988, 0.515, 0.498, 0.5155, 0.4973, 0.5141, 0.4978, 0.5138, 0.4939, 0.5104, 0.4943, 0.51, 0.4949, 0.5106, 0.4947, 0.5109, 0.4984, 0.5099, 0.4988, 0.5102, 0.4981, 0.5108, 0.4979, 0.5105, 0.4971, 0.5158, 0.4961, 0.5158, 0.4962, 0.5142, 0.4968, 0.5142, 0.4947, 0.5097, 0.4951, 0.5095, 0.4955, 0.5102, 0.4952, 0.5104, 0.4991, 0.5106, 0.4994, 0.511, 0.4985, 0.5114, 0.4983, 0.5111, 0.4951, 0.5156, 0.4943, 0.5151, 0.4953, 0.5138, 0.4957, 0.5141, 0.4956, 0.5093, 0.496, 0.5092, 0.4961, 0.51, 0.4958, 0.5101, 0.4937, 0.5144, 0.4933, 0.5136, 0.4946, 0.513, 0.4949, 0.5134, 0.4996, 0.5115, 0.4998, 0.5121, 0.4986, 0.5122, 0.4986, 0.5118, 0.4964, 0.5092, 0.4968, 0.5092, 0.4967, 0.51, 0.4964, 0.51, 0.4931, 0.5128, 0.4932, 0.5121, 0.4944, 0.5121, 0.4944, 0.5126, 0.4998, 0.5128, 0.4996, 0.5135, 0.4984, 0.5131, 0.4986, 0.5126, 0.4964, 0.51, 0.4967, 0.51, 0.4966, 0.5108, 0.4964, 0.5108, 0.4944, 0.5126, 0.4944, 0.5121, 0.4955, 0.512, 0.4955, 0.5122, 0.4986, 0.5126, 0.4984, 0.5131, 0.4974, 0.5125, 0.4975, 0.5123, 0.4971, 0.5101, 0.4974, 0.5102, 0.497, 0.511, 0.4968, 0.5109, 0.4981, 0.5135, 0.4978, 0.5138, 0.4971, 0.5128, 0.4973, 0.5127, 0.4945, 0.5113, 0.4947, 0.5109, 0.4956, 0.5114, 0.4955, 0.5116, 0.4976, 0.5103, 0.4979, 0.5105, 0.4973, 0.5112, 0.4971, 0.5111, 0.4973, 0.5141, 0.4968, 0.5142, 0.4966, 0.5129, 0.4969, 0.5129, 0.4949, 0.5106, 0.4952, 0.5104, 0.4958, 0.5111, 0.4957, 0.5112, 0.4981, 0.5108, 0.4983, 0.5111, 0.4975, 0.5115, 0.4974, 0.5113, 0.4962, 0.5142, 0.4957, 0.5141, 0.4962, 0.5129, 0.4964, 0.5129, 0.4955, 0.5102, 0.4958, 0.5101, 0.4961, 0.5109, 0.4959, 0.511, 0.4953, 0.5138, 0.4949, 0.5134, 0.4958, 0.5126, 0.496, 0.5127, 0.4985, 0.5114, 0.4986, 0.5118, 0.4976, 0.5119, 0.4976, 0.5117, 0.4961, 0.51, 0.4964, 0.51, 0.4964, 0.5108, 0.4963, 0.5108, 0.4946, 0.513, 0.4944, 0.5126, 0.4955, 0.5122, 0.4957, 0.5124, 0.4986, 0.5122, 0.4986, 0.5126, 0.4975, 0.5123, 0.4976, 0.5121, 0.4967, 0.51, 0.4971, 0.5101, 0.4968, 0.5109, 0.4966, 0.5108, 0.4944, 0.5117, 0.4945, 0.5113, 0.4955, 0.5116, 0.4955, 0.5118, 0.4984, 0.5131, 0.4981, 0.5135, 0.4973, 0.5127, 0.4974, 0.5125, 0.4944, 0.5121, 0.4944, 0.5117, 0.4955, 0.5118, 0.4955, 0.512, 0.4974, 0.5102, 0.4976, 0.5103, 0.4971, 0.5111, 0.497, 0.511, 0.4978, 0.5138, 0.4973, 0.5141, 0.4969, 0.5129, 0.4971, 0.5128, 0.4947, 0.5109, 0.4949, 0.5106, 0.4957, 0.5112, 0.4956, 0.5114, 0.4979, 0.5105, 0.4981, 0.5108, 0.4974, 0.5113, 0.4973, 0.5112, 0.4968, 0.5142, 0.4962, 0.5142, 0.4964, 0.5129, 0.4966, 0.5129, 0.4952, 0.5104, 0.4955, 0.5102, 0.4959, 0.511, 0.4958, 0.5111, 0.4983, 0.5111, 0.4985, 0.5114, 0.4976, 0.5117, 0.4975, 0.5115, 0.4957, 0.5141, 0.4953, 0.5138, 0.496, 0.5127, 0.4962, 0.5129, 0.4958, 0.5101, 0.4961, 0.51, 0.4963, 0.5108, 0.4961, 0.5109, 0.4949, 0.5134, 0.4946, 0.513, 0.4957, 0.5124, 0.4958, 0.5126, 0.4986, 0.5118, 0.4986, 0.5122, 0.4976, 0.5121, 0.4976, 0.5119, 0.4256, 0.4633, 0.4221, 0.4782, 0.4066, 0.476, 0.4109, 0.4583, 0.5574, 0.4373, 0.5467, 0.427, 0.5562, 0.4151, 0.569, 0.4275, 0.5063, 0.5684, 0.5219, 0.5651, 0.5268, 0.5804, 0.5079, 0.5844, 0.4404, 0.4372, 0.4318, 0.4495, 0.4184, 0.4419, 0.4288, 0.4273, 0.572, 0.4636, 0.5659, 0.4497, 0.5794, 0.4421, 0.5868, 0.4587, 0.4747, 0.565, 0.4903, 0.5684, 0.4885, 0.5843, 0.4697, 0.5802, 0.4635, 0.4188, 0.4511, 0.4269, 0.4417, 0.415, 0.4565, 0.4054, 0.4474, 0.5489, 0.4602, 0.5584, 0.4521, 0.5722, 0.4367, 0.5609, 0.576, 0.4939, 0.5755, 0.4785, 0.591, 0.4765, 0.5918, 0.4949, 0.4916, 0.4105, 0.4772, 0.4133, 0.4729, 0.3989, 0.4901, 0.3956, 0.4288, 0.5236, 0.4368, 0.5372, 0.424, 0.5467, 0.4144, 0.5304, 0.5683, 0.524, 0.5736, 0.5092, 0.589, 0.5133, 0.5826, 0.531, 0.5206, 0.4133, 0.5062, 0.4105, 0.5077, 0.3957, 0.5249, 0.3989, 0.4221, 0.4782, 0.4214, 0.4935, 0.4057, 0.4944, 0.4066, 0.476, 0.5494, 0.5492, 0.5601, 0.5375, 0.5729, 0.5472, 0.56, 0.5613, 0.4214, 0.4935, 0.4236, 0.5089, 0.4083, 0.5128, 0.4057, 0.4944, 0.5467, 0.427, 0.5342, 0.419, 0.5413, 0.4054, 0.5562, 0.4151, 0.5219, 0.5651, 0.5365, 0.5586, 0.5444, 0.5725, 0.5268, 0.5804, 0.4318, 0.4495, 0.4256, 0.4633, 0.4109, 0.4583, 0.4184, 0.4419, 0.5659, 0.4497, 0.5574, 0.4373, 0.569, 0.4275, 0.5794, 0.4421, 0.4903, 0.5684, 0.5063, 0.5684, 0.5079, 0.5844, 0.4885, 0.5843, 0.4511, 0.4269, 0.4404, 0.4372, 0.4288, 0.4273, 0.4417, 0.415, 0.5755, 0.4785, 0.572, 0.4636, 0.5868, 0.4587, 0.591, 0.4765, 0.4602, 0.5584, 0.4747, 0.565, 0.4697, 0.5802, 0.4521, 0.5722, 0.4772, 0.4133, 0.4635, 0.4188, 0.4565, 0.4054, 0.4729, 0.3989, 0.4368, 0.5372, 0.4474, 0.5489, 0.4367, 0.5609, 0.424, 0.5467, 0.5736, 0.5092, 0.576, 0.4939, 0.5918, 0.4949, 0.589, 0.5133, 0.5062, 0.4105, 0.4916, 0.4105, 0.4901, 0.3956, 0.5077, 0.3957, 0.4236, 0.5089, 0.4288, 0.5236, 0.4144, 0.5304, 0.4083, 0.5128, 0.5601, 0.5375, 0.5683, 0.524, 0.5826, 0.531, 0.5729, 0.5472, 0.5342, 0.419, 0.5206, 0.4133, 0.5249, 0.3989, 0.5413, 0.4054, 0.5365, 0.5586, 0.5494, 0.5492, 0.56, 0.5613, 0.5444, 0.5725, 0.4417, 0.415, 0.4288, 0.4273, 0.3919, 0.3971, 0.4114, 0.3786, 0.591, 0.4765, 0.5868, 0.4587, 0.6323, 0.4424, 0.6391, 0.4692, 0.4521, 0.5722, 0.4697, 0.5802, 0.4554, 0.6283, 0.4284, 0.6164, 0.4729, 0.3989, 0.4565, 0.4054, 0.4339, 0.3641, 0.4585, 0.3541, 0.424, 0.5467, 0.4367, 0.5609, 0.4046, 0.5993, 0.385, 0.5779, 0.589, 0.5133, 0.5918, 0.4949, 0.6407, 0.4971, 0.6368, 0.525, 0.5077, 0.3957, 0.4901, 0.3956, 0.4846, 0.349, 0.5111, 0.3488, 0.4083, 0.5128, 0.4144, 0.5304, 0.3703, 0.5532, 0.3608, 0.5263, 0.5729, 0.5472, 0.5826, 0.531, 0.6275, 0.552, 0.6129, 0.5768, 0.5413, 0.4054, 0.5249, 0.3989, 0.5372, 0.3536, 0.5621, 0.3632, 0.5444, 0.5725, 0.56, 0.5613, 0.5934, 0.5984, 0.5697, 0.6157, 0.4109, 0.4583, 0.4066, 0.476, 0.3581, 0.4707, 0.3647, 0.4439, 0.569, 0.4275, 0.5562, 0.4151, 0.5848, 0.3774, 0.6045, 0.3957, 0.5079, 0.5844, 0.5268, 0.5804, 0.5429, 0.6279, 0.514, 0.6342, 0.4288, 0.4273, 0.4184, 0.4419, 0.3762, 0.4191, 0.3919, 0.3971, 0.5868, 0.4587, 0.5794, 0.4421, 0.6206, 0.4176, 0.6323, 0.4424, 0.4697, 0.5802, 0.4885, 0.5843, 0.4843, 0.6343, 0.4554, 0.6283, 0.4565, 0.4054, 0.4417, 0.415, 0.4114, 0.3786, 0.4339, 0.3641, 0.4367, 0.5609, 0.4521, 0.5722, 0.4284, 0.6164, 0.4046, 0.5993, 0.5918, 0.4949, 0.591, 0.4765, 0.6391, 0.4692, 0.6407, 0.4971, 0.4901, 0.3956, 0.4729, 0.3989, 0.4585, 0.3541, 0.4846, 0.349, 0.4144, 0.5304, 0.424, 0.5467, 0.385, 0.5779, 0.3703, 0.5532, 0.5826, 0.531, 0.589, 0.5133, 0.6368, 0.525, 0.6275, 0.552, 0.5249, 0.3989, 0.5077, 0.3957, 0.5111, 0.3488, 0.5372, 0.3536, 0.4066, 0.476, 0.4057, 0.4944, 0.3567, 0.4985, 0.3581, 0.4707, 0.56, 0.5613, 0.5729, 0.5472, 0.6129, 0.5768, 0.5934, 0.5984, 0.4057, 0.4944, 0.4083, 0.5128, 0.3608, 0.5263, 0.3567, 0.4985, 0.5562, 0.4151, 0.5413, 0.4054, 0.5621, 0.3632, 0.5848, 0.3774, 0.5268, 0.5804, 0.5444, 0.5725, 0.5697, 0.6157, 0.5429, 0.6279, 0.4184, 0.4419, 0.4109, 0.4583, 0.3647, 0.4439, 0.3762, 0.4191, 0.5794, 0.4421, 0.569, 0.4275, 0.6045, 0.3957, 0.6206, 0.4176, 0.4885, 0.5843, 0.5079, 0.5844, 0.514, 0.6342, 0.4843, 0.6343, 0.3762, 0.4191, 0.3647, 0.4439, 0.02867, 0.331, 0.06932, 0.2442, 0.6206, 0.4176, 0.6045, 0.3957, 0.8761, 0.1683, 0.9321, 0.246, 0.4843, 0.6343, 0.514, 0.6342, 0.5482, 0.9986, 0.445, 0.998, 0.4114, 0.3786, 0.3919, 0.3971, 0.1253, 0.1671, 0.1943, 0.1024, 0.6391, 0.4692, 0.6323, 0.4424, 0.9726, 0.3337, 0.9956, 0.4284, 0.4284, 0.6164, 0.4554, 0.6283, 0.3443, 0.9761, 0.2506, 0.9343, 0.4585, 0.3541, 0.4339, 0.3641, 0.2739, 0.05208, 0.3613, 0.01761, 0.385, 0.5779, 0.4046, 0.5993, 0.1678, 0.8746, 0.09926, 0.7999, 0.6368, 0.525, 0.6407, 0.4971, 0.9999, 0.5266, 0.9848, 0.6246, 0.5111, 0.3488, 0.4846, 0.349, 0.4534, 9.992e-05, 0.5471, 0.0001, 0.3608, 0.5263, 0.3703, 0.5532, 0.04752, 0.7138, 0.01421, 0.62, 0.6129, 0.5768, 0.6275, 0.552, 0.9502, 0.7186, 0.8973, 0.8045, 0.5621, 0.3632, 0.5372, 0.3536, 0.6394, 0.01766, 0.7269, 0.05229, 0.5697, 0.6157, 0.5934, 0.5984, 0.8276, 0.8786, 0.7438, 0.9375, 0.3647, 0.4439, 0.3581, 0.4707, 0.00516, 0.4249, 0.02867, 0.331, 0.6045, 0.3957, 0.5848, 0.3774, 0.8068, 0.103, 0.8761, 0.1683, 0.514, 0.6342, 0.5429, 0.6279, 0.6493, 0.9781, 0.5482, 0.9986, 0.3919, 0.3971, 0.3762, 0.4191, 0.06932, 0.2442, 0.1253, 0.1671, 0.6323, 0.4424, 0.6206, 0.4176, 0.9321, 0.246, 0.9726, 0.3337, 0.4554, 0.6283, 0.4843, 0.6343, 0.445, 0.998, 0.3443, 0.9761, 0.4339, 0.3641, 0.4114, 0.3786, 0.1943, 0.1024, 0.2739, 0.05208, 0.4046, 0.5993, 0.4284, 0.6164, 0.2506, 0.9343, 0.1678, 0.8746, 0.6407, 0.4971, 0.6391, 0.4692, 0.9956, 0.4284, 0.9999, 0.5266, 0.4846, 0.349, 0.4585, 0.3541, 0.3613, 0.01761, 0.4534, 9.992e-05, 0.3703, 0.5532, 0.385, 0.5779, 0.09926, 0.7999, 0.04752, 0.7138, 0.6275, 0.552, 0.6368, 0.525, 0.9848, 0.6246, 0.9502, 0.7186, 0.5372, 0.3536, 0.5111, 0.3488, 0.5471, 0.0001, 0.6394, 0.01766, 0.3581, 0.4707, 0.3567, 0.4985, 9.992e-05, 0.5224, 0.00516, 0.4249, 0.5934, 0.5984, 0.6129, 0.5768, 0.8973, 0.8045, 0.8276, 0.8786, 0.3567, 0.4985, 0.3608, 0.5263, 0.01421, 0.62, 9.992e-05, 0.5224, 0.5848, 0.3774, 0.5621, 0.3632, 0.7269, 0.05229, 0.8068, 0.103, 0.5429, 0.6279, 0.5697, 0.6157, 0.7438, 0.9375, 0.6493, 0.9781])
me_cylinder.use_remesh_preserve_volume = False
me_cylinder.use_remesh_preserve_attributes = False
me_cylinder.use_mirror_vertex_groups = False
me_cylinder.update()

# ---- objects
ob_cylinder = bpy.data.objects.new('Cylinder', me_cylinder)
ob_lamp = bpy.data.objects.new('Lamp', light_lamp)
ob_camera = bpy.data.objects.new('Camera', cam_camera)

# ---- transforms, parenting, visibility, modifiers, constraints
ob_cylinder.location = (0.0, 0.0, 0.0)
ob_cylinder.lineart.crease_threshold = 0.0
ob_lamp.location = (4.076, 1.005, 5.904)
ob_lamp.rotation_euler = (0.6503, 0.05522, 1.866)
ob_lamp.lock_rotations_4d = False
ob_lamp.empty_display_type = 'ARROWS'
ob_lamp.color = (0.0, 0.0, 0.0, 0.0)
ob_lamp.lineart.crease_threshold = 0.0
ob_camera.location = (7.481, -6.508, 5.344)
ob_camera.rotation_euler = (1.109, 0.01082, 0.8149)
ob_camera.lock_rotations_4d = False
ob_camera.empty_display_type = 'ARROWS'
ob_camera.color = (0.0, 0.0, 0.0, 0.0)
ob_camera.display_type = 'WIRE'
ob_camera.lineart.crease_threshold = 0.0

# ---- collection membership
col_collection_1.objects.link(ob_cylinder)
col_collection_1.objects.link(ob_lamp)
col_collection_1.objects.link(ob_camera)

# ---- scene / render settings (as saved in the file)
scene.camera = ob_camera
scene.frame_start = 1; scene.frame_end = 250; scene.frame_set(1)
scene.render.engine = 'BLENDER_EEVEE_NEXT'
scene.render.resolution_percentage = 50
scene.render.dither_intensity = 0.0
scene.cycles.use_denoising = False
scene.cycles.samples = 10
scene.cycles.sampling_pattern = 'TABULATED_SOBOL'
scene.cycles.light_sampling_threshold = 0.0
scene.cycles.use_adaptive_sampling = False
scene.cycles.use_light_tree = False
scene.cycles.blur_glossy = 0.0
scene.cycles.pixel_filter_type = 'GAUSSIAN'
scene.cycles.sample_clamp_indirect = 0.0
scene.view_settings.view_transform = 'Standard'
bpy.context.view_layer.update()
